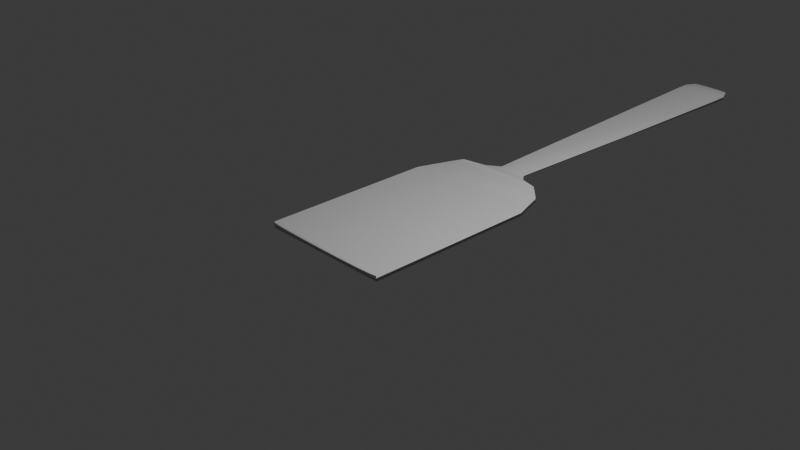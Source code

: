 # Source: Spatula.blend  (saved by Blender 4.5.88; exported with 4.5.12 LTS)
import bpy
from mathutils import Matrix  # noqa: F401  (used for matrix-valued properties, if any)

bpy.ops.wm.read_factory_settings(use_empty=True)
scene = bpy.context.scene
scene.name = 'Scene'

# ---- collections
col_collection = bpy.data.collections.new('Collection'); scene.collection.children.link(col_collection)

# ---- materials (node trees are filled in below, after node groups)
mat_material = bpy.data.materials.new('Material')
mat_material.alpha_threshold = 0.0
mat_material.roughness = 0.5
mat_material.line_color = (0.0, 0.0, 0.0, 1.0)

# ---- material node trees
mat_material.use_nodes = True; mat_material.node_tree.nodes.clear()
_N = mat_material.node_tree.nodes; _L = mat_material.node_tree.links
n0 = _N.new('ShaderNodeOutputMaterial'); n0.name = 'Material Output'; n0.location = (200, 100)
n1 = _N.new('ShaderNodeBsdfPrincipled'); n1.name = 'Principled BSDF'; n1.location = (-200, 100)
n1.inputs[3].default_value = 1.45
_L.new(n1.outputs[0], n0.inputs[0])
n0.is_active_output = True

# ---- world
world_world = bpy.data.worlds.new('World'); scene.world = world_world
world_world.use_nodes = True; world_world.node_tree.nodes.clear()
_N = world_world.node_tree.nodes; _L = world_world.node_tree.links
n0 = _N.new('ShaderNodeOutputWorld'); n0.name = 'World Output'; n0.location = (200, 100)
n1 = _N.new('ShaderNodeBackground'); n1.name = 'Background'; n1.location = (-200, 100)
n1.inputs[0].default_value = (0.05088, 0.05088, 0.05088, 1.0)
_L.new(n1.outputs[0], n0.inputs[0])
n0.is_active_output = True
world_world.color = (0.05088, 0.05088, 0.05088)
world_world.sun_shadow_jitter_overblur = 0.0

# ---- cameras
cam_camera = bpy.data.cameras.new('Camera')
cam_camera.clip_end = 100.0
cam_camera.ortho_scale = 7.314

# ---- lights
light_light = bpy.data.lights.new('Light', 'POINT')
light_light.energy = 1000.0
light_light.shadow_soft_size = 0.1

# ---- meshes
me_cube = bpy.data.meshes.new('Cube')
me_cube.from_pydata([(0.7596, 1.0, 0.3547), (0.7596, 1.0, -0.3547), (0.7596, -1.0, 0.3547), (0.7596, -1.0, -0.3547), (-0.7596, 1.0, 0.3547), (-0.7596, 1.0, -0.3547), (-0.7596, -1.0, 0.3547), (-0.7596, -1.0, -0.3547), (0.6432, 1.359, 0.3003), (0.6432, 1.359, -0.3003), (-0.6432, 1.359, 0.3003), (-0.6432, 1.359, -0.3003), (0.5141, 1.476, 0.6768), (0.5141, 1.476, -0.6768), (-0.5141, 1.476, 0.6768), (-0.5141, 1.476, -0.6768), (0.2755, 1.583, 0.3627), (0.2755, 1.583, -0.3627), (-0.2755, 1.583, 0.3627), (-0.2755, 1.583, -0.3627), (0.1629, 1.725, 0.1159), (0.1629, 1.725, -0.1159), (-0.1629, 1.725, 0.1159), (-0.1629, 1.725, -0.1159), (0.2845, 5.38, 0.3189), (0.2845, 5.38, -0.2928), (-0.2845, 5.38, 0.3189), (-0.2845, 5.38, -0.2928), (0.0908, 5.721, 0.05302), (0.2845, 5.532, 0.2724), (0.2278, 5.665, 0.1841), (0.0908, 5.721, -0.09904), (0.2845, 5.529, -0.2928), (0.2278, 5.665, -0.236), (-0.2845, 5.525, 0.3189), (-0.0908, 5.721, 0.08636), (-0.2278, 5.664, 0.2508), (-0.2845, 5.527, -0.2928), (-0.0908, 5.721, -0.09904), (-0.2278, 5.664, -0.236)], [], [(0, 4, 6, 2), (3, 2, 6, 7), (7, 6, 4, 5), (5, 1, 3, 7), (1, 0, 2, 3), (0, 1, 9, 8), (10, 8, 12, 14), (5, 4, 10, 11), (1, 5, 11, 9), (4, 0, 8, 10), (14, 12, 16, 18), (8, 9, 13, 12), (11, 10, 14, 15), (9, 11, 15, 13), (19, 18, 22, 23), (12, 13, 17, 16), (15, 14, 18, 19), (13, 15, 19, 17), (22, 20, 24, 26), (17, 19, 23, 21), (18, 16, 20, 22), (16, 17, 21, 20), (20, 21, 25, 24), (23, 22, 26, 27), (21, 23, 27, 25), (32, 37, 39, 33), (33, 39, 38, 31), (29, 32, 33, 30), (30, 33, 31, 28), (35, 38, 39, 36), (36, 39, 37, 34), (34, 29, 30, 36), (36, 30, 28, 35), (24, 25, 32, 29), (38, 35, 28, 31), (26, 24, 29, 34), (25, 27, 37, 32), (27, 26, 34, 37)])
me_cube.polygons.foreach_set('use_smooth', [True] * 38)
_uv = me_cube.uv_layers.new(name='UVMap')
_uv.uv.foreach_set('vector', [0.625, 0.5, 0.875, 0.5, 0.875, 0.75, 0.625, 0.75, 0.375, 0.75, 0.625, 0.75, 0.625, 1.0, 0.375, 1.0, 0.375, 0.0, 0.625, 0.0, 0.625, 0.25, 0.375, 0.25, 0.125, 0.5, 0.375, 0.5, 0.375, 0.75, 0.125, 0.75, 0.375, 0.5, 0.625, 0.5, 0.625, 0.75, 0.375, 0.75, 0.625, 0.5, 0.375, 0.5, 0.375, 0.5, 0.625, 0.5, 0.875, 0.5, 0.625, 0.5, 0.625, 0.5, 0.875, 0.5, 0.375, 0.25, 0.625, 0.25, 0.625, 0.25, 0.375, 0.25, 0.375, 0.5, 0.125, 0.5, 0.125, 0.5, 0.375, 0.5, 0.875, 0.5, 0.625, 0.5, 0.625, 0.5, 0.875, 0.5, 0.875, 0.5, 0.625, 0.5, 0.625, 0.5, 0.875, 0.5, 0.625, 0.5, 0.375, 0.5, 0.375, 0.5, 0.625, 0.5, 0.375, 0.25, 0.625, 0.25, 0.625, 0.25, 0.375, 0.25, 0.375, 0.5, 0.125, 0.5, 0.125, 0.5, 0.375, 0.5, 0.375, 0.25, 0.625, 0.25, 0.625, 0.25, 0.375, 0.25, 0.625, 0.5, 0.375, 0.5, 0.375, 0.5, 0.625, 0.5, 0.375, 0.25, 0.625, 0.25, 0.625, 0.25, 0.375, 0.25, 0.375, 0.5, 0.125, 0.5, 0.125, 0.5, 0.375, 0.5, 0.875, 0.5, 0.625, 0.5, 0.625, 0.5, 0.875, 0.5, 0.375, 0.5, 0.125, 0.5, 0.125, 0.5, 0.375, 0.5, 0.875, 0.5, 0.625, 0.5, 0.625, 0.5, 0.875, 0.5, 0.625, 0.5, 0.375, 0.5, 0.375, 0.5, 0.625, 0.5, 0.625, 0.5, 0.375, 0.5, 0.375, 0.5, 0.625, 0.5, 0.375, 0.25, 0.625, 0.25, 0.625, 0.25, 0.375, 0.25, 0.375, 0.5, 0.125, 0.5, 0.125, 0.5, 0.375, 0.5, 0.375, 0.5, 0.125, 0.5, 0.1499, 0.5, 0.3805, 0.495, 0.3805, 0.495, 0.3921, 0.2566, 0.4597, 0.3351, 0.4644, 0.4149, 0.625, 0.5, 0.375, 0.5, 0.3805, 0.495, 0.6252, 0.4955, 0.6252, 0.4955, 0.3805, 0.495, 0.4644, 0.4149, 0.535, 0.4149, 0.5398, 0.3351, 0.4597, 0.3351, 0.3921, 0.2566, 0.6049, 0.2582, 0.6049, 0.2582, 0.3921, 0.2566, 0.375, 0.25, 0.625, 0.25, 0.875, 0.5, 0.625, 0.5, 0.6252, 0.4955, 0.8456, 0.5, 0.6049, 0.2582, 0.6252, 0.4955, 0.535, 0.4149, 0.5398, 0.3351, 0.625, 0.5, 0.375, 0.5, 0.375, 0.5, 0.625, 0.5, 0.4597, 0.3351, 0.5398, 0.3351, 0.535, 0.4149, 0.4644, 0.4149, 0.875, 0.5, 0.625, 0.5, 0.625, 0.5, 0.875, 0.5, 0.375, 0.5, 0.125, 0.5, 0.125, 0.5, 0.375, 0.5, 0.375, 0.25, 0.625, 0.25, 0.625, 0.25, 0.375, 0.25])
me_cube.materials.append(mat_material)
me_cube.use_mirror_vertex_groups = False
me_cube.update()

# ---- objects
ob_cube = bpy.data.objects.new('Cube', me_cube)
ob_light = bpy.data.objects.new('Light', light_light)
ob_camera = bpy.data.objects.new('Camera', cam_camera)

# ---- transforms, parenting, visibility, modifiers, constraints
ob_cube.location = (0.0, 0.0, 0.0)
ob_cube.scale = (1.0, 1.0, 0.09587)
ob_cube.lock_rotations_4d = False
ob_cube.empty_display_type = 'ARROWS'
ob_cube.lineart.crease_threshold = 0.0
ob_light.location = (4.076, 1.005, 5.904)
ob_light.rotation_euler = (0.6503, 0.05522, 1.866)
ob_light.lock_rotations_4d = False
ob_light.empty_display_type = 'ARROWS'
ob_light.color = (0.0, 0.0, 0.0, 0.0)
ob_light.lineart.crease_threshold = 0.0
ob_camera.location = (7.359, -6.926, 4.958)
ob_camera.rotation_euler = (1.109, 0.0, 0.8149)
ob_camera.lock_rotations_4d = False
ob_camera.empty_display_type = 'ARROWS'
ob_camera.color = (0.0, 0.0, 0.0, 0.0)
ob_camera.display_type = 'WIRE'
ob_camera.lineart.crease_threshold = 0.0

# ---- collection membership
col_collection.objects.link(ob_cube)
col_collection.objects.link(ob_light)
col_collection.objects.link(ob_camera)

# ---- scene / render settings (as saved in the file)
scene.camera = ob_camera
scene.frame_start = 1; scene.frame_end = 250; scene.frame_set(1)
scene.render.engine = 'BLENDER_EEVEE_NEXT'
bpy.context.view_layer.update()
